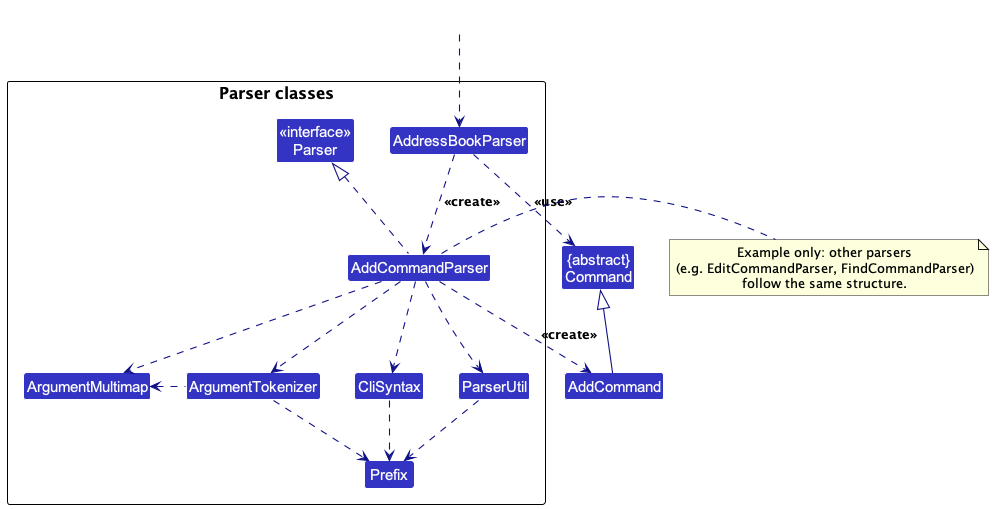

The diagram above was rendered by PlantUML. Its source (embedded in the PNG):
@startuml
!include style.puml
skinparam arrowThickness 1.1
skinparam arrowColor LOGIC_COLOR_T4
skinparam classBackgroundColor LOGIC_COLOR

Class "{abstract}\nCommand" as Command
Class AddCommand

package "Parser classes"{
Class "<<interface>>\nParser" as Parser
Class AddressBookParser
Class AddCommandParser
Class CliSyntax
Class ParserUtil
Class ArgumentMultimap
Class ArgumentTokenizer
Class Prefix
}

Class HiddenOutside #FFFFFF
HiddenOutside ..> AddressBookParser

AddressBookParser .down.> AddCommandParser: <<create>>

AddCommandParser ..> AddCommand : <<create>>
AddressBookParser ..> Command : <<use>>
AddCommandParser .up.|> Parser
AddCommandParser ..> ArgumentMultimap
AddCommandParser ..> ArgumentTokenizer
ArgumentTokenizer .left.> ArgumentMultimap
AddCommandParser ..> CliSyntax
CliSyntax ..> Prefix
AddCommandParser ..> ParserUtil
ParserUtil .down.> Prefix
ArgumentTokenizer .down.> Prefix
AddCommand -up-|> Command

note right of AddCommandParser
  Example only: other parsers
  (e.g. EditCommandParser, FindCommandParser)
  follow the same structure.
end note
@enduml